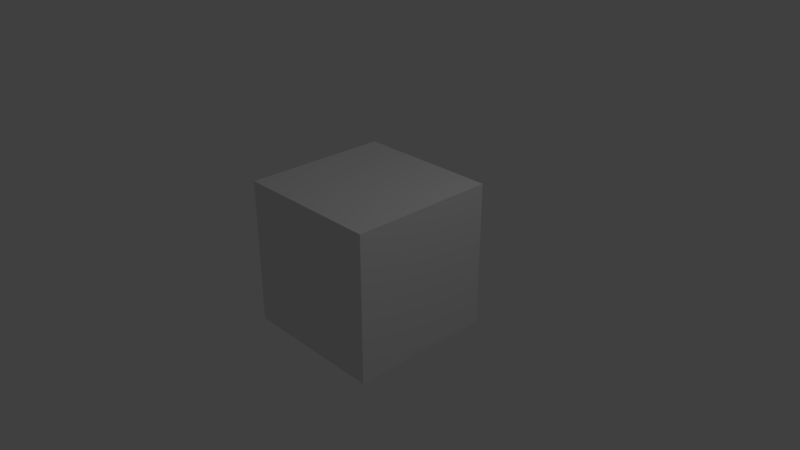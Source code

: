 # Source: block_1.blend  (saved by Blender 2.78.0; exported with 4.5.12 LTS)
import bpy
from mathutils import Matrix  # noqa: F401  (used for matrix-valued properties, if any)

bpy.ops.wm.read_factory_settings(use_empty=True)
scene = bpy.context.scene
scene.name = 'Scene'

# ---- collections
col_collection_1 = bpy.data.collections.new('Collection 1'); scene.collection.children.link(col_collection_1)

# ---- materials (node trees are filled in below, after node groups)
mat_material = bpy.data.materials.new('Material')
mat_material.alpha_threshold = 0.0
mat_material.use_transparent_shadow = False
mat_material.roughness = 0.5
mat_material.line_color = (0.0, 0.0, 0.0, 1.0)

# ---- material node trees

# ---- world
world_world = bpy.data.worlds.new('World'); scene.world = world_world
world_world.color = (0.05088, 0.05088, 0.05088)
world_world.use_sun_shadow = False
world_world.sun_shadow_jitter_overblur = 0.0
world_world.cycles.sampling_method = 'MANUAL'

# ---- cameras
cam_camera = bpy.data.cameras.new('Camera')
cam_camera.clip_end = 100.0
cam_camera.lens = 35.0
cam_camera.sensor_width = 32.0
cam_camera.sensor_height = 18.0
cam_camera.ortho_scale = 7.314
cam_camera.dof.focus_distance = 0.0
cam_camera.dof.aperture_fstop = 128.0

# ---- lights
light_lamp = bpy.data.lights.new('Lamp', 'POINT')
light_lamp.transmission_factor = 0.0
light_lamp.cutoff_distance = 30.0
light_lamp.energy = 100.0
light_lamp.shadow_buffer_clip_start = 1.001
light_lamp.shadow_soft_size = 0.1
light_lamp.shadow_maximum_resolution = 0.006
light_lamp.use_absolute_resolution = True

# ---- meshes
me_cube = bpy.data.meshes.new('Cube')
me_cube.from_pydata([(1.0, 1.0, -1.0), (1.0, -1.0, -1.0), (-1.0, -1.0, -1.0), (-1.0, 1.0, -1.0), (1.0, 1.0, 1.0), (1.0, -1.0, 1.0), (-1.0, -1.0, 1.0), (-1.0, 1.0, 1.0), (1.0, 1.0, -0.6667), (1.0, 1.0, -0.3333), (1.0, 1.0, 2.98e-08), (1.0, 1.0, 0.3333), (1.0, 1.0, 0.6667), (1.0, -1.0, -0.6667), (1.0, -1.0, -0.3333), (1.0, -1.0, 2.98e-08), (1.0, -1.0, 0.3333), (1.0, -1.0, 0.6667), (-1.0, -1.0, -0.6667), (-1.0, -1.0, -0.3333), (-1.0, -1.0, 2.98e-08), (-1.0, -1.0, 0.3333), (-1.0, -1.0, 0.6667), (-1.0, 1.0, -0.6667), (-1.0, 1.0, -0.3333), (-1.0, 1.0, 2.98e-08), (-1.0, 1.0, 0.3333), (-1.0, 1.0, 0.6667), (1.0, 0.6, -1.0), (1.0, 0.2, -1.0), (1.0, -0.2, -1.0), (1.0, -0.6, -1.0), (-1.0, -0.6, -1.0), (-1.0, -0.2, -1.0), (-1.0, 0.2, -1.0), (-1.0, 0.6, -1.0), (1.0, 0.6, 1.0), (1.0, 0.2, 1.0), (1.0, -0.2, 1.0), (1.0, -0.6, 1.0), (-1.0, -0.6, 1.0), (-1.0, -0.2, 1.0), (-1.0, 0.2, 1.0), (-1.0, 0.6, 1.0), (-1.0, -0.6, -0.6667), (-1.0, -0.2, -0.6667), (-1.0, 0.2, -0.6667), (-1.0, 0.6, -0.6667), (-1.0, -0.6, -0.3333), (-1.0, -0.2, -0.3333), (-1.0, 0.2, -0.3333), (-1.0, 0.6, -0.3333), (-1.0, -0.6, 2.98e-08), (-1.0, -0.2, 2.98e-08), (-1.0, 0.2, 2.98e-08), (-1.0, 0.6, 2.98e-08), (-1.0, -0.6, 0.3333), (-1.0, -0.2, 0.3333), (-1.0, 0.2, 0.3333), (-1.0, 0.6, 0.3333), (-1.0, -0.6, 0.6667), (-1.0, -0.2, 0.6667), (-1.0, 0.2, 0.6667), (-1.0, 0.6, 0.6667), (1.0, 0.6, -0.6667), (1.0, 0.2, -0.6667), (1.0, -0.2, -0.6667), (1.0, -0.6, -0.6667), (1.0, 0.6, -0.3333), (1.0, 0.2, -0.3333), (1.0, -0.2, -0.3333), (1.0, -0.6, -0.3333), (1.0, 0.6, 2.98e-08), (1.0, 0.2, 2.98e-08), (1.0, -0.2, 2.98e-08), (1.0, -0.6, 2.98e-08), (1.0, 0.6, 0.3333), (1.0, 0.2, 0.3333), (1.0, -0.2, 0.3333), (1.0, -0.6, 0.3333), (1.0, 0.6, 0.6667), (1.0, 0.2, 0.6667), (1.0, -0.2, 0.6667), (1.0, -0.6, 0.6667)], [], [(31, 1, 2, 32), (39, 40, 6, 5), (83, 39, 5, 17), (17, 5, 6, 22), (63, 43, 7, 27), (8, 0, 3, 23), (4, 12, 27, 7), (12, 11, 26, 27), (11, 10, 25, 26), (10, 9, 24, 25), (9, 8, 23, 24), (35, 47, 23, 3), (47, 51, 24, 23), (51, 55, 25, 24), (55, 59, 26, 25), (59, 63, 27, 26), (1, 13, 18, 2), (13, 14, 19, 18), (14, 15, 20, 19), (15, 16, 21, 20), (16, 17, 22, 21), (31, 67, 13, 1), (67, 71, 14, 13), (71, 75, 15, 14), (75, 79, 16, 15), (79, 83, 17, 16), (11, 12, 80, 76), (76, 80, 81, 77), (77, 81, 82, 78), (78, 82, 83, 79), (10, 11, 76, 72), (72, 76, 77, 73), (73, 77, 78, 74), (74, 78, 79, 75), (9, 10, 72, 68), (68, 72, 73, 69), (69, 73, 74, 70), (70, 74, 75, 71), (8, 9, 68, 64), (64, 68, 69, 65), (65, 69, 70, 66), (66, 70, 71, 67), (0, 8, 64, 28), (28, 64, 65, 29), (29, 65, 66, 30), (30, 66, 67, 31), (21, 22, 60, 56), (56, 60, 61, 57), (57, 61, 62, 58), (58, 62, 63, 59), (20, 21, 56, 52), (52, 56, 57, 53), (53, 57, 58, 54), (54, 58, 59, 55), (19, 20, 52, 48), (48, 52, 53, 49), (49, 53, 54, 50), (50, 54, 55, 51), (18, 19, 48, 44), (44, 48, 49, 45), (45, 49, 50, 46), (46, 50, 51, 47), (2, 18, 44, 32), (32, 44, 45, 33), (33, 45, 46, 34), (34, 46, 47, 35), (22, 6, 40, 60), (60, 40, 41, 61), (61, 41, 42, 62), (62, 42, 43, 63), (12, 4, 36, 80), (80, 36, 37, 81), (81, 37, 38, 82), (82, 38, 39, 83), (4, 7, 43, 36), (36, 43, 42, 37), (37, 42, 41, 38), (38, 41, 40, 39), (0, 28, 35, 3), (28, 29, 34, 35), (29, 30, 33, 34), (30, 31, 32, 33)])
_uv = me_cube.uv_layers.new(name='UVMap')
_uv.uv.foreach_set('vector', [0.0, 0.2, 0.0, 0.0, -1.0, 8.941e-08, -1.0, 0.2, 1.0, 0.2, -1.192e-07, 0.2, -1.788e-07, 1.788e-07, 1.0, -2.98e-07, 0.2, 0.8333, 0.2, 1.0, -2.98e-07, 1.0, -2.384e-07, 0.8333, 1.0, 0.8333, 1.0, 1.0, -1.788e-07, 1.0, -1.192e-07, 0.8333, 0.8, 0.8333, 0.8, 1.0, 1.0, 1.0, 1.0, 0.8333, 0.0, 0.1667, 0.0, 0.0, -1.0, 0.0, -1.0, 0.1667, 2.384e-07, 0.0, 2.384e-07, -0.1667, -1.0, -0.1667, -1.0, 0.0, 2.384e-07, 0.8333, 2.384e-07, 0.6667, -1.0, 0.6667, -1.0, 0.8333, 2.384e-07, 0.6667, 1.192e-07, 0.5, -1.0, 0.5, -1.0, 0.6667, 1.192e-07, 0.5, 1.192e-07, 0.3333, -1.0, 0.3333, -1.0, 0.5, 1.192e-07, 0.3333, 0.0, 0.1667, -1.0, 0.1667, -1.0, 0.3333, 0.8, 0.0, 0.8, 0.1667, 1.0, 0.1667, 1.0, 0.0, 0.8, 0.1667, 0.8, 0.3333, 1.0, 0.3333, 1.0, 0.1667, 0.8, 0.3333, 0.8, 0.5, 1.0, 0.5, 1.0, 0.3333, 0.8, 0.5, 0.8, 0.6667, 1.0, 0.6667, 1.0, 0.5, 0.8, 0.6667, 0.8, 0.8333, 1.0, 0.8333, 1.0, 0.6667, 0.0, 0.0, -5.96e-08, 0.1667, -1.0, 0.1667, -1.0, 0.0, 1.0, 0.1667, 1.0, 0.3333, -5.96e-08, 0.3333, -5.96e-08, 0.1667, 1.0, 0.3333, 1.0, 0.5, -1.192e-07, 0.5, -5.96e-08, 0.3333, 1.0, 0.5, 1.0, 0.6667, -1.192e-07, 0.6667, -1.192e-07, 0.5, 1.0, 0.6667, 1.0, 0.8333, -1.192e-07, 0.8333, -1.192e-07, 0.6667, 0.2, 0.0, 0.2, 0.1667, -5.96e-08, 0.1667, 0.0, 0.0, 0.2, 0.1667, 0.2, 0.3333, -1.192e-07, 0.3333, -5.96e-08, 0.1667, 0.2, 0.3333, 0.2, 0.5, -1.788e-07, 0.5, -1.192e-07, 0.3333, 0.2, 0.5, 0.2, 0.6667, -2.384e-07, 0.6667, -1.788e-07, 0.5, 0.2, 0.6667, 0.2, 0.8333, -2.384e-07, 0.8333, -2.384e-07, 0.6667, 1.0, 0.6667, 1.0, 0.8333, 0.8, 0.8333, 0.8, 0.6667, 0.8, 0.6667, 0.8, 0.8333, 0.6, 0.8333, 0.6, 0.6667, 0.6, 0.6667, 0.6, 0.8333, 0.4, 0.8333, 0.4, 0.6667, 0.4, 0.6667, 0.4, 0.8333, 0.2, 0.8333, 0.2, 0.6667, 1.0, 0.5, 1.0, 0.6667, 0.8, 0.6667, 0.8, 0.5, 0.8, 0.5, 0.8, 0.6667, 0.6, 0.6667, 0.6, 0.5, 0.6, 0.5, 0.6, 0.6667, 0.4, 0.6667, 0.4, 0.5, 0.4, 0.5, 0.4, 0.6667, 0.2, 0.6667, 0.2, 0.5, 1.0, 0.3333, 1.0, 0.5, 0.8, 0.5, 0.8, 0.3333, 0.8, 0.3333, 0.8, 0.5, 0.6, 0.5, 0.6, 0.3333, 0.6, 0.3333, 0.6, 0.5, 0.4, 0.5, 0.4, 0.3333, 0.4, 0.3333, 0.4, 0.5, 0.2, 0.5, 0.2, 0.3333, 1.0, 0.1667, 1.0, 0.3333, 0.8, 0.3333, 0.8, 0.1667, 0.8, 0.1667, 0.8, 0.3333, 0.6, 0.3333, 0.6, 0.1667, 0.6, 0.1667, 0.6, 0.3333, 0.4, 0.3333, 0.4, 0.1667, 0.4, 0.1667, 0.4, 0.3333, 0.2, 0.3333, 0.2, 0.1667, 0.0, 0.0, -5.96e-08, 0.1667, -0.2, 0.1667, -0.2, 0.0, 0.8, 0.0, 0.8, 0.1667, 0.6, 0.1667, 0.6, 0.0, 0.6, 0.0, 0.6, 0.1667, 0.4, 0.1667, 0.4, 0.0, 0.4, 0.0, 0.4, 0.1667, 0.2, 0.1667, 0.2, 0.0, 1.49e-07, 0.6667, 1.788e-07, 0.8333, 0.2, 0.8333, 0.2, 0.6667, 0.2, 0.6667, 0.2, 0.8333, 0.4, 0.8333, 0.4, 0.6667, 0.4, 0.6667, 0.4, 0.8333, 0.6, 0.8333, 0.6, 0.6667, 0.6, 0.6667, 0.6, 0.8333, 0.8, 0.8333, 0.8, 0.6667, 1.192e-07, 0.5, 1.49e-07, 0.6667, 0.2, 0.6667, 0.2, 0.5, 0.2, 0.5, 0.2, 0.6667, 0.4, 0.6667, 0.4, 0.5, 0.4, 0.5, 0.4, 0.6667, 0.6, 0.6667, 0.6, 0.5, 0.6, 0.5, 0.6, 0.6667, 0.8, 0.6667, 0.8, 0.5, 1.192e-07, 0.3333, 1.192e-07, 0.5, 0.2, 0.5, 0.2, 0.3333, 0.2, 0.3333, 0.2, 0.5, 0.4, 0.5, 0.4, 0.3333, 0.4, 0.3333, 0.4, 0.5, 0.6, 0.5, 0.6, 0.3333, 0.6, 0.3333, 0.6, 0.5, 0.8, 0.5, 0.8, 0.3333, 1.192e-07, 0.1667, 1.192e-07, 0.3333, 0.2, 0.3333, 0.2, 0.1667, 0.2, 0.1667, 0.2, 0.3333, 0.4, 0.3333, 0.4, 0.1667, 0.4, 0.1667, 0.4, 0.3333, 0.6, 0.3333, 0.6, 0.1667, 0.6, 0.1667, 0.6, 0.3333, 0.8, 0.3333, 0.8, 0.1667, 8.941e-08, 0.0, 1.192e-07, 0.1667, 0.2, 0.1667, 0.2, 0.0, 0.2, 0.0, 0.2, 0.1667, 0.4, 0.1667, 0.4, 0.0, 0.4, 0.0, 0.4, 0.1667, 0.6, 0.1667, 0.6, 0.0, 0.6, 0.0, 0.6, 0.1667, 0.8, 0.1667, 0.8, 0.0, 1.788e-07, 0.8333, 1.788e-07, 1.0, 0.2, 1.0, 0.2, 0.8333, 0.2, 0.8333, 0.2, 1.0, 0.4, 1.0, 0.4, 0.8333, 0.4, 0.8333, 0.4, 1.0, 0.6, 1.0, 0.6, 0.8333, 0.6, 0.8333, 0.6, 1.0, 0.8, 1.0, 0.8, 0.8333, 1.0, 0.8333, 1.0, 1.0, 0.8, 1.0, 0.8, 0.8333, 0.8, 0.8333, 0.8, 1.0, 0.6, 1.0, 0.6, 0.8333, 0.6, 0.8333, 0.6, 1.0, 0.4, 1.0, 0.4, 0.8333, 0.4, 0.8333, 0.4, 1.0, 0.2, 1.0, 0.2, 0.8333, 2.384e-07, 1.0, -1.0, 1.0, -1.0, 0.8, 1.192e-07, 0.8, 1.192e-07, 0.8, -1.0, 0.8, -1.0, 0.6, 0.0, 0.6, 0.0, 0.6, -1.0, 0.6, -1.0, 0.4, -1.192e-07, 0.4, 1.0, 0.4, -5.96e-08, 0.4, -1.192e-07, 0.2, 1.0, 0.2, 0.0, 0.0, 0.0, -0.2, -1.0, -0.2, -1.0, 2.384e-07, 0.0, 0.8, 0.0, 0.6, -1.0, 0.6, -1.0, 0.8, 0.0, 0.6, 0.0, 0.4, -1.0, 0.4, -1.0, 0.6, 0.0, 0.4, 0.0, 0.2, -1.0, 0.2, -1.0, 0.4])
me_cube.materials.append(mat_material)
me_cube.use_remesh_preserve_volume = False
me_cube.use_remesh_preserve_attributes = False
me_cube.use_mirror_vertex_groups = False
me_cube.update()

# ---- objects
ob_cube = bpy.data.objects.new('Cube', me_cube)
ob_lamp = bpy.data.objects.new('Lamp', light_lamp)
ob_camera = bpy.data.objects.new('Camera', cam_camera)

# ---- transforms, parenting, visibility, modifiers, constraints
ob_cube.location = (0.0, 0.0, 0.0)
ob_cube.lock_rotations_4d = False
ob_cube.empty_display_type = 'ARROWS'
ob_cube.lineart.crease_threshold = 0.0
ob_lamp.location = (4.076, 1.005, 5.904)
ob_lamp.rotation_euler = (0.6503, 0.05522, 1.866)
ob_lamp.lock_rotations_4d = False
ob_lamp.empty_display_type = 'ARROWS'
ob_lamp.color = (0.0, 0.0, 0.0, 0.0)
ob_lamp.lineart.crease_threshold = 0.0
ob_camera.location = (7.481, -6.508, 5.344)
ob_camera.rotation_euler = (1.109, 0.0, 0.8149)
ob_camera.lock_rotations_4d = False
ob_camera.empty_display_type = 'ARROWS'
ob_camera.color = (0.0, 0.0, 0.0, 0.0)
ob_camera.display_type = 'WIRE'
ob_camera.lineart.crease_threshold = 0.0

# ---- collection membership
col_collection_1.objects.link(ob_cube)
col_collection_1.objects.link(ob_lamp)
col_collection_1.objects.link(ob_camera)

# ---- scene / render settings (as saved in the file)
scene.camera = ob_camera
scene.frame_start = 1; scene.frame_end = 250; scene.frame_set(1)
scene.render.engine = 'BLENDER_EEVEE_NEXT'
scene.render.resolution_percentage = 50
scene.render.dither_intensity = 0.0
scene.cycles.use_denoising = False
scene.cycles.samples = 128
scene.cycles.sampling_pattern = 'TABULATED_SOBOL'
scene.cycles.light_sampling_threshold = 0.0
scene.cycles.use_adaptive_sampling = False
scene.cycles.use_light_tree = False
scene.cycles.blur_glossy = 0.0
scene.cycles.sample_clamp_indirect = 0.0
scene.view_settings.view_transform = 'Standard'
bpy.context.view_layer.update()
